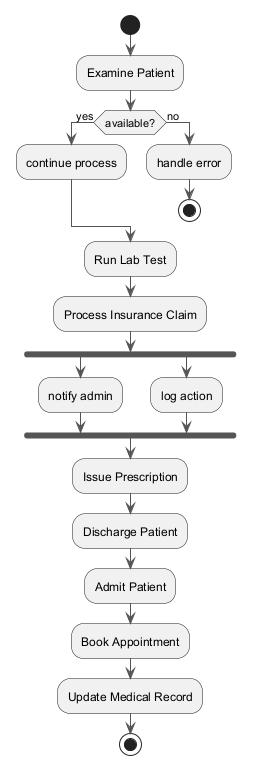

The diagram above was rendered by PlantUML. Its source (embedded in the PNG):
@startuml
skinparam backgroundColor #FFFFFF
skinparam classBackgroundColor #F1F8E9
skinparam classBorderColor #33691E
skinparam ArrowColor #555555
start
:Examine Patient;
if (available?) then (yes)
:continue process;
else (no)
:handle error;
stop
endif
:Run Lab Test;
:Process Insurance Claim;
fork
:notify admin;
fork again
:log action;
end fork
:Issue Prescription;
:Discharge Patient;
:Admit Patient;
:Book Appointment;
:Update Medical Record;
stop
@enduml